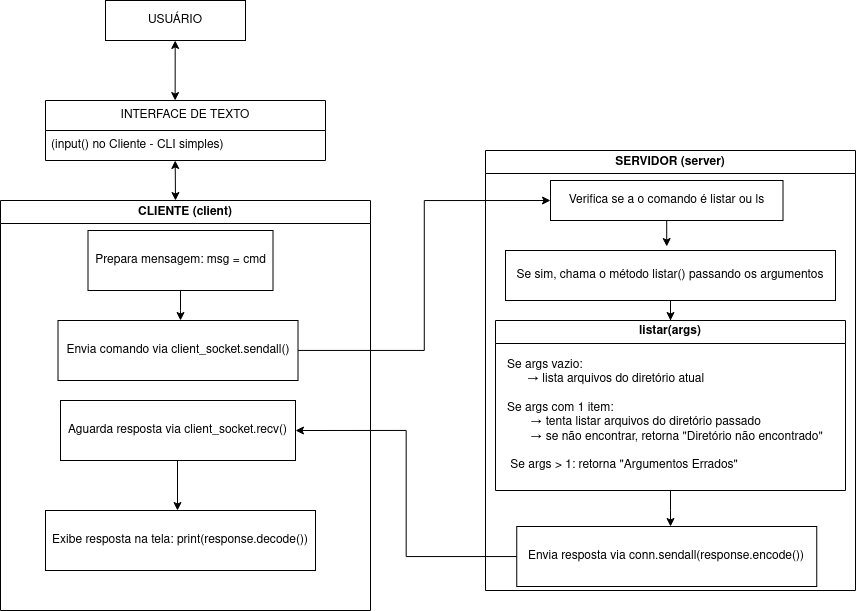

The diagram above was exported from draw.io. Its source (the exported page's mxGraphModel, read from the mxfile embedded in the PNG):
<mxGraphModel dx="1519" dy="757" grid="1" gridSize="10" guides="1" tooltips="1" connect="1" arrows="1" fold="1" page="1" pageScale="1" pageWidth="827" pageHeight="1169" math="0" shadow="0">
  <root>
    <mxCell id="0" />
    <mxCell id="1" parent="0" />
    <mxCell id="9opSyQwWBBWzDkANuWAi-2" value="USUÁRIO" style="rounded=0;whiteSpace=wrap;html=1;" vertex="1" parent="1">
      <mxGeometry x="120" y="50" width="140" height="40" as="geometry" />
    </mxCell>
    <mxCell id="9opSyQwWBBWzDkANuWAi-3" value="INTERFACE DE TEXTO" style="swimlane;fontStyle=0;childLayout=stackLayout;horizontal=1;startSize=30;horizontalStack=0;resizeParent=1;resizeParentMax=0;resizeLast=0;collapsible=1;marginBottom=0;whiteSpace=wrap;html=1;" vertex="1" parent="1">
      <mxGeometry x="60" y="150" width="280" height="60" as="geometry" />
    </mxCell>
    <mxCell id="9opSyQwWBBWzDkANuWAi-4" value="(input() no Cliente - CLI simples)" style="text;strokeColor=none;fillColor=none;align=left;verticalAlign=middle;spacingLeft=4;spacingRight=4;overflow=hidden;points=[[0,0.5],[1,0.5]];portConstraint=eastwest;rotatable=0;whiteSpace=wrap;html=1;" vertex="1" parent="9opSyQwWBBWzDkANuWAi-3">
      <mxGeometry y="30" width="280" height="30" as="geometry" />
    </mxCell>
    <mxCell id="9opSyQwWBBWzDkANuWAi-10" value="" style="endArrow=classic;startArrow=classic;html=1;rounded=0;entryX=0.061;entryY=1.031;entryDx=0;entryDy=0;entryPerimeter=0;exitX=0.463;exitY=0;exitDx=0;exitDy=0;exitPerimeter=0;" edge="1" parent="1" source="9opSyQwWBBWzDkANuWAi-3">
      <mxGeometry width="50" height="50" relative="1" as="geometry">
        <mxPoint x="189.71" y="128" as="sourcePoint" />
        <mxPoint x="189.71" y="90" as="targetPoint" />
      </mxGeometry>
    </mxCell>
    <mxCell id="9opSyQwWBBWzDkANuWAi-11" value="" style="endArrow=classic;startArrow=classic;html=1;rounded=0;entryX=0.061;entryY=1.031;entryDx=0;entryDy=0;entryPerimeter=0;" edge="1" parent="1">
      <mxGeometry width="50" height="50" relative="1" as="geometry">
        <mxPoint x="190" y="250" as="sourcePoint" />
        <mxPoint x="189.71" y="210" as="targetPoint" />
      </mxGeometry>
    </mxCell>
    <mxCell id="9opSyQwWBBWzDkANuWAi-14" value="CLIENTE (client)" style="swimlane;whiteSpace=wrap;html=1;" vertex="1" parent="1">
      <mxGeometry x="15" y="250" width="370" height="410" as="geometry" />
    </mxCell>
    <mxCell id="9opSyQwWBBWzDkANuWAi-15" value="Prepara mensagem: msg = cmd" style="whiteSpace=wrap;html=1;" vertex="1" parent="9opSyQwWBBWzDkANuWAi-14">
      <mxGeometry x="87.5" y="30" width="185" height="60" as="geometry" />
    </mxCell>
    <mxCell id="9opSyQwWBBWzDkANuWAi-16" value="Envia comando via client_socket.sendall()" style="whiteSpace=wrap;html=1;" vertex="1" parent="9opSyQwWBBWzDkANuWAi-14">
      <mxGeometry x="57.5" y="120" width="240" height="60" as="geometry" />
    </mxCell>
    <mxCell id="9opSyQwWBBWzDkANuWAi-17" value="Aguarda resposta via client_socket.recv()" style="whiteSpace=wrap;html=1;" vertex="1" parent="9opSyQwWBBWzDkANuWAi-14">
      <mxGeometry x="60" y="200" width="235" height="60" as="geometry" />
    </mxCell>
    <mxCell id="9opSyQwWBBWzDkANuWAi-18" value="Exibe resposta na tela: print(response.decode())" style="whiteSpace=wrap;html=1;" vertex="1" parent="9opSyQwWBBWzDkANuWAi-14">
      <mxGeometry x="45" y="310" width="270" height="60" as="geometry" />
    </mxCell>
    <mxCell id="9opSyQwWBBWzDkANuWAi-24" style="edgeStyle=orthogonalEdgeStyle;rounded=0;orthogonalLoop=1;jettySize=auto;html=1;" edge="1" parent="9opSyQwWBBWzDkANuWAi-14" source="9opSyQwWBBWzDkANuWAi-17">
      <mxGeometry relative="1" as="geometry">
        <mxPoint x="177" y="310" as="targetPoint" />
      </mxGeometry>
    </mxCell>
    <mxCell id="9opSyQwWBBWzDkANuWAi-25" style="edgeStyle=orthogonalEdgeStyle;rounded=0;orthogonalLoop=1;jettySize=auto;html=1;" edge="1" parent="9opSyQwWBBWzDkANuWAi-14" source="9opSyQwWBBWzDkANuWAi-15">
      <mxGeometry relative="1" as="geometry">
        <mxPoint x="180" y="120" as="targetPoint" />
      </mxGeometry>
    </mxCell>
    <mxCell id="9opSyQwWBBWzDkANuWAi-19" value="SERVIDOR (server)" style="swimlane;whiteSpace=wrap;html=1;" vertex="1" parent="1">
      <mxGeometry x="500" y="200" width="370" height="440" as="geometry" />
    </mxCell>
    <mxCell id="9opSyQwWBBWzDkANuWAi-28" style="edgeStyle=orthogonalEdgeStyle;rounded=0;orthogonalLoop=1;jettySize=auto;html=1;" edge="1" parent="9opSyQwWBBWzDkANuWAi-19" source="9opSyQwWBBWzDkANuWAi-20">
      <mxGeometry relative="1" as="geometry">
        <mxPoint x="181.25" y="96" as="targetPoint" />
      </mxGeometry>
    </mxCell>
    <mxCell id="9opSyQwWBBWzDkANuWAi-20" value="Verifica se a o comando é listar ou ls" style="whiteSpace=wrap;html=1;" vertex="1" parent="9opSyQwWBBWzDkANuWAi-19">
      <mxGeometry x="65" y="30" width="232.5" height="40" as="geometry" />
    </mxCell>
    <mxCell id="9opSyQwWBBWzDkANuWAi-29" style="edgeStyle=orthogonalEdgeStyle;rounded=0;orthogonalLoop=1;jettySize=auto;html=1;entryX=0.5;entryY=0;entryDx=0;entryDy=0;" edge="1" parent="9opSyQwWBBWzDkANuWAi-19" source="9opSyQwWBBWzDkANuWAi-21" target="9opSyQwWBBWzDkANuWAi-26">
      <mxGeometry relative="1" as="geometry" />
    </mxCell>
    <mxCell id="9opSyQwWBBWzDkANuWAi-21" value="&lt;div&gt;Se sim, chama o método listar() passando os argumentos&lt;/div&gt;" style="whiteSpace=wrap;html=1;" vertex="1" parent="9opSyQwWBBWzDkANuWAi-19">
      <mxGeometry x="20" y="100" width="330" height="50" as="geometry" />
    </mxCell>
    <mxCell id="9opSyQwWBBWzDkANuWAi-26" value="listar(args)" style="swimlane;whiteSpace=wrap;html=1;" vertex="1" parent="9opSyQwWBBWzDkANuWAi-19">
      <mxGeometry x="10" y="170" width="350" height="170" as="geometry" />
    </mxCell>
    <mxCell id="9opSyQwWBBWzDkANuWAi-27" value="&lt;div align=&quot;left&quot;&gt;Se args vazio:&amp;nbsp;&amp;nbsp;&amp;nbsp;&amp;nbsp;&amp;nbsp;&amp;nbsp;&amp;nbsp;&amp;nbsp;&amp;nbsp;&amp;nbsp;&amp;nbsp;&amp;nbsp;&amp;nbsp;&amp;nbsp;&amp;nbsp;&amp;nbsp;&amp;nbsp;&amp;nbsp;&amp;nbsp;&amp;nbsp;&amp;nbsp;&amp;nbsp;&amp;nbsp;&amp;nbsp;&amp;nbsp;&amp;nbsp;&amp;nbsp;&amp;nbsp;&amp;nbsp;&amp;nbsp;&amp;nbsp;&amp;nbsp;&amp;nbsp;&amp;nbsp;&amp;nbsp;&amp;nbsp;&amp;nbsp; &lt;br&gt;&amp;nbsp;&amp;nbsp;&amp;nbsp;&amp;nbsp;&amp;nbsp; → lista arquivos do diretório atual&amp;nbsp;&amp;nbsp;&amp;nbsp;&amp;nbsp;&amp;nbsp;&amp;nbsp;&amp;nbsp; &lt;br&gt;&amp;nbsp;&amp;nbsp;&amp;nbsp;&amp;nbsp;&amp;nbsp;&amp;nbsp;&amp;nbsp;&amp;nbsp;&amp;nbsp;&amp;nbsp;&amp;nbsp;&amp;nbsp;&amp;nbsp;&amp;nbsp;&amp;nbsp;&amp;nbsp;&amp;nbsp;&amp;nbsp;&amp;nbsp;&amp;nbsp;&amp;nbsp;&amp;nbsp;&amp;nbsp;&amp;nbsp;&amp;nbsp;&amp;nbsp;&amp;nbsp;&amp;nbsp;&amp;nbsp;&amp;nbsp;&amp;nbsp;&amp;nbsp;&amp;nbsp;&amp;nbsp;&amp;nbsp;&amp;nbsp;&amp;nbsp;&amp;nbsp;&amp;nbsp;&amp;nbsp;&amp;nbsp;&amp;nbsp;&amp;nbsp;&amp;nbsp;&amp;nbsp;&amp;nbsp;&amp;nbsp;&amp;nbsp;&amp;nbsp;&amp;nbsp;&amp;nbsp;&amp;nbsp;&amp;nbsp;&amp;nbsp; &lt;br&gt;Se args com 1 item:&amp;nbsp;&amp;nbsp;&amp;nbsp;&amp;nbsp;&amp;nbsp;&amp;nbsp;&amp;nbsp;&amp;nbsp;&amp;nbsp;&amp;nbsp;&amp;nbsp;&amp;nbsp;&amp;nbsp;&amp;nbsp;&amp;nbsp;&amp;nbsp;&amp;nbsp;&amp;nbsp;&amp;nbsp;&amp;nbsp;&amp;nbsp;&amp;nbsp;&amp;nbsp;&amp;nbsp;&amp;nbsp;&amp;nbsp;&amp;nbsp;&amp;nbsp;&amp;nbsp;&amp;nbsp;&amp;nbsp;&amp;nbsp;&amp;nbsp; &lt;br&gt;&amp;nbsp;&amp;nbsp;&amp;nbsp;&amp;nbsp;&amp;nbsp;&amp;nbsp; → tenta listar arquivos do diretório passado&amp;nbsp;&amp;nbsp;&amp;nbsp; &lt;br&gt;&amp;nbsp; &amp;nbsp;&amp;nbsp; &amp;nbsp; → se não encontrar, retorna &quot;Diretório não encontrado&quot;&lt;br&gt;&amp;nbsp;&lt;br&gt;&amp;nbsp;Se args &amp;gt; 1: retorna &quot;Argumentos Errados&quot;&lt;/div&gt;" style="text;html=1;align=left;verticalAlign=middle;resizable=0;points=[];autosize=1;strokeColor=none;fillColor=none;" vertex="1" parent="9opSyQwWBBWzDkANuWAi-26">
      <mxGeometry x="10" y="30" width="340" height="130" as="geometry" />
    </mxCell>
    <mxCell id="9opSyQwWBBWzDkANuWAi-22" value="Envia resposta via conn.sendall(response.encode())" style="whiteSpace=wrap;html=1;" vertex="1" parent="9opSyQwWBBWzDkANuWAi-19">
      <mxGeometry x="31.25" y="376" width="300" height="60" as="geometry" />
    </mxCell>
    <mxCell id="9opSyQwWBBWzDkANuWAi-30" style="edgeStyle=orthogonalEdgeStyle;rounded=0;orthogonalLoop=1;jettySize=auto;html=1;" edge="1" parent="9opSyQwWBBWzDkANuWAi-19" source="9opSyQwWBBWzDkANuWAi-26">
      <mxGeometry relative="1" as="geometry">
        <mxPoint x="185" y="376" as="targetPoint" />
      </mxGeometry>
    </mxCell>
    <mxCell id="9opSyQwWBBWzDkANuWAi-31" style="edgeStyle=orthogonalEdgeStyle;rounded=0;orthogonalLoop=1;jettySize=auto;html=1;entryX=0;entryY=0.5;entryDx=0;entryDy=0;" edge="1" parent="1" source="9opSyQwWBBWzDkANuWAi-16" target="9opSyQwWBBWzDkANuWAi-20">
      <mxGeometry relative="1" as="geometry" />
    </mxCell>
    <mxCell id="9opSyQwWBBWzDkANuWAi-32" style="edgeStyle=orthogonalEdgeStyle;rounded=0;orthogonalLoop=1;jettySize=auto;html=1;entryX=1;entryY=0.5;entryDx=0;entryDy=0;" edge="1" parent="1" source="9opSyQwWBBWzDkANuWAi-22" target="9opSyQwWBBWzDkANuWAi-17">
      <mxGeometry relative="1" as="geometry" />
    </mxCell>
  </root>
</mxGraphModel>